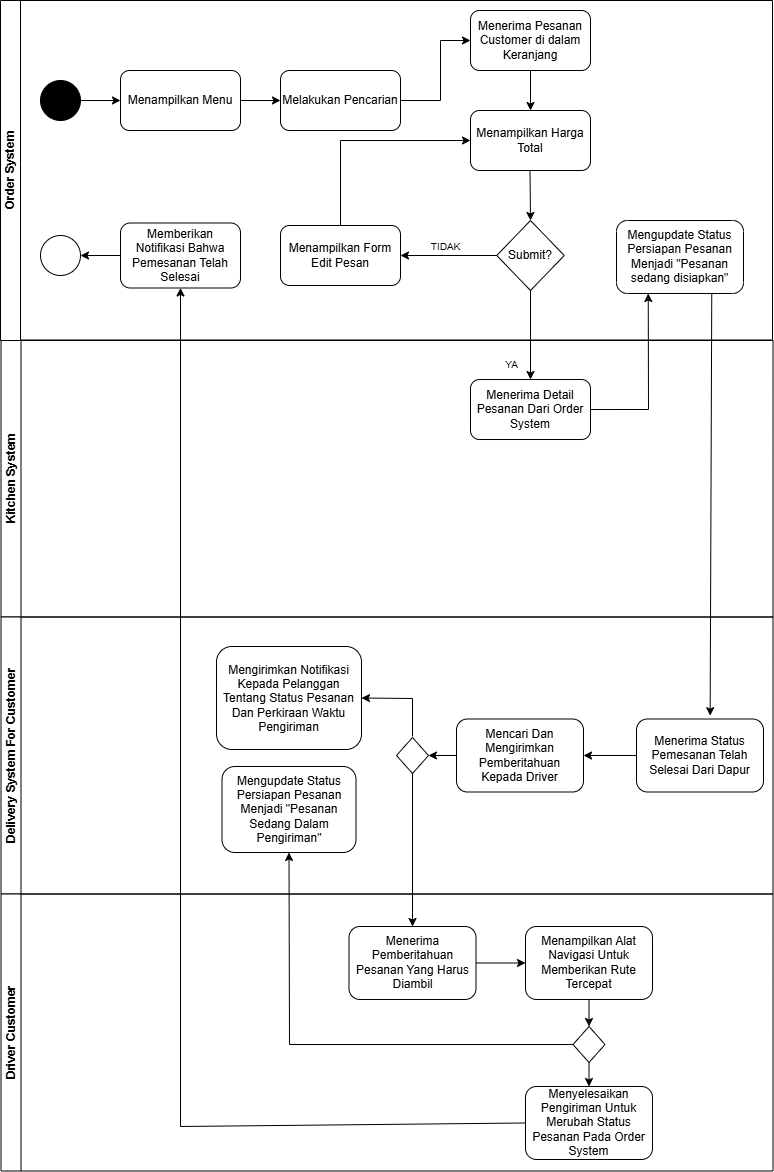

The diagram above was exported from draw.io. Its source (the exported page's mxGraphModel, read from the mxfile embedded in the PNG):
<mxGraphModel dx="1380" dy="964" grid="1" gridSize="10" guides="1" tooltips="1" connect="1" arrows="1" fold="1" page="1" pageScale="1" pageWidth="1100" pageHeight="1700" math="0" shadow="0">
  <root>
    <mxCell id="0" />
    <mxCell id="1" parent="0" />
    <mxCell id="wM69kSQBvjVR911P5O04-1" value="Kitchen System" style="swimlane;whiteSpace=wrap;html=1;rotation=-90;startSize=20;" parent="1" vertex="1">
      <mxGeometry x="412" y="336" width="277" height="772" as="geometry" />
    </mxCell>
    <mxCell id="wM69kSQBvjVR911P5O04-26" value="YA" style="text;html=1;align=center;verticalAlign=middle;resizable=0;points=[];autosize=1;strokeColor=none;fillColor=none;fontSize=10;" parent="wM69kSQBvjVR911P5O04-1" vertex="1">
      <mxGeometry x="243.01" y="257.01" width="40" height="30" as="geometry" />
    </mxCell>
    <mxCell id="wM69kSQBvjVR911P5O04-27" value="Menerima Detail Pesanan Dari Order System" style="rounded=1;whiteSpace=wrap;html=1;" parent="wM69kSQBvjVR911P5O04-1" vertex="1">
      <mxGeometry x="222" y="287.01" width="120" height="60" as="geometry" />
    </mxCell>
    <mxCell id="wM69kSQBvjVR911P5O04-2" value="Order System" style="swimlane;horizontal=0;whiteSpace=wrap;html=1;startSize=20;" parent="1" vertex="1">
      <mxGeometry x="164" y="244" width="772" height="340" as="geometry" />
    </mxCell>
    <mxCell id="wM69kSQBvjVR911P5O04-3" value="" style="ellipse;whiteSpace=wrap;html=1;aspect=fixed;fillColor=#000000;" parent="wM69kSQBvjVR911P5O04-2" vertex="1">
      <mxGeometry x="40" y="80" width="40" height="40" as="geometry" />
    </mxCell>
    <mxCell id="wM69kSQBvjVR911P5O04-4" value="" style="endArrow=classic;html=1;rounded=0;exitX=1;exitY=0.5;exitDx=0;exitDy=0;entryX=0;entryY=0.5;entryDx=0;entryDy=0;" parent="wM69kSQBvjVR911P5O04-2" source="wM69kSQBvjVR911P5O04-3" edge="1">
      <mxGeometry width="50" height="50" relative="1" as="geometry">
        <mxPoint x="360" y="260" as="sourcePoint" />
        <mxPoint x="120" y="100" as="targetPoint" />
        <Array as="points" />
      </mxGeometry>
    </mxCell>
    <mxCell id="wM69kSQBvjVR911P5O04-7" value="" style="endArrow=classic;html=1;rounded=0;exitX=1;exitY=0.5;exitDx=0;exitDy=0;entryX=0;entryY=0.5;entryDx=0;entryDy=0;" parent="wM69kSQBvjVR911P5O04-2" source="wM69kSQBvjVR911P5O04-10" edge="1">
      <mxGeometry width="50" height="50" relative="1" as="geometry">
        <mxPoint x="250" y="100" as="sourcePoint" />
        <mxPoint x="280" y="100" as="targetPoint" />
        <Array as="points" />
      </mxGeometry>
    </mxCell>
    <mxCell id="wM69kSQBvjVR911P5O04-9" value="" style="endArrow=classic;html=1;rounded=0;exitX=1;exitY=0.5;exitDx=0;exitDy=0;entryX=0;entryY=0.5;entryDx=0;entryDy=0;" parent="wM69kSQBvjVR911P5O04-2" source="wM69kSQBvjVR911P5O04-11" target="wM69kSQBvjVR911P5O04-13" edge="1">
      <mxGeometry width="50" height="50" relative="1" as="geometry">
        <mxPoint x="410" y="100" as="sourcePoint" />
        <mxPoint x="480" y="42.5" as="targetPoint" />
        <Array as="points">
          <mxPoint x="440" y="100" />
          <mxPoint x="440" y="40" />
        </Array>
      </mxGeometry>
    </mxCell>
    <mxCell id="wM69kSQBvjVR911P5O04-10" value="Menampilkan Menu" style="rounded=1;whiteSpace=wrap;html=1;" parent="wM69kSQBvjVR911P5O04-2" vertex="1">
      <mxGeometry x="120" y="70" width="120" height="60" as="geometry" />
    </mxCell>
    <mxCell id="wM69kSQBvjVR911P5O04-11" value="Melakukan Pencarian" style="rounded=1;html=1;whiteSpace=wrap;" parent="wM69kSQBvjVR911P5O04-2" vertex="1">
      <mxGeometry x="280" y="70" width="120" height="60" as="geometry" />
    </mxCell>
    <mxCell id="wM69kSQBvjVR911P5O04-13" value="Menerima Pesanan Customer di dalam Keranjang" style="rounded=1;whiteSpace=wrap;html=1;" parent="wM69kSQBvjVR911P5O04-2" vertex="1">
      <mxGeometry x="470" y="10" width="120" height="60" as="geometry" />
    </mxCell>
    <mxCell id="wM69kSQBvjVR911P5O04-14" value="Menampilkan Harga Total" style="rounded=1;whiteSpace=wrap;html=1;" parent="wM69kSQBvjVR911P5O04-2" vertex="1">
      <mxGeometry x="470" y="110" width="120" height="60" as="geometry" />
    </mxCell>
    <mxCell id="wM69kSQBvjVR911P5O04-16" value="" style="endArrow=classic;html=1;rounded=0;exitX=0.5;exitY=1;exitDx=0;exitDy=0;entryX=0.5;entryY=0;entryDx=0;entryDy=0;" parent="wM69kSQBvjVR911P5O04-2" source="wM69kSQBvjVR911P5O04-13" target="wM69kSQBvjVR911P5O04-14" edge="1">
      <mxGeometry width="50" height="50" relative="1" as="geometry">
        <mxPoint x="250" y="110" as="sourcePoint" />
        <mxPoint x="290" y="110" as="targetPoint" />
        <Array as="points" />
      </mxGeometry>
    </mxCell>
    <mxCell id="wM69kSQBvjVR911P5O04-17" value="Submit?" style="rhombus;whiteSpace=wrap;html=1;" parent="wM69kSQBvjVR911P5O04-2" vertex="1">
      <mxGeometry x="496.25" y="220" width="67.5" height="70" as="geometry" />
    </mxCell>
    <mxCell id="wM69kSQBvjVR911P5O04-18" value="" style="endArrow=classic;html=1;rounded=0;exitX=0.5;exitY=1;exitDx=0;exitDy=0;entryX=0.5;entryY=0;entryDx=0;entryDy=0;" parent="wM69kSQBvjVR911P5O04-2" edge="1" target="wM69kSQBvjVR911P5O04-17">
      <mxGeometry width="50" height="50" relative="1" as="geometry">
        <mxPoint x="529.5" y="170" as="sourcePoint" />
        <mxPoint x="530" y="190" as="targetPoint" />
        <Array as="points" />
      </mxGeometry>
    </mxCell>
    <mxCell id="wM69kSQBvjVR911P5O04-20" value="Menampilkan Form Edit Pesan" style="rounded=1;whiteSpace=wrap;html=1;" parent="wM69kSQBvjVR911P5O04-2" vertex="1">
      <mxGeometry x="280" y="225" width="120" height="60" as="geometry" />
    </mxCell>
    <mxCell id="wM69kSQBvjVR911P5O04-21" value="" style="endArrow=classic;html=1;rounded=0;exitX=0;exitY=0.5;exitDx=0;exitDy=0;entryX=1;entryY=0.5;entryDx=0;entryDy=0;" parent="wM69kSQBvjVR911P5O04-2" source="wM69kSQBvjVR911P5O04-17" target="wM69kSQBvjVR911P5O04-20" edge="1">
      <mxGeometry width="50" height="50" relative="1" as="geometry">
        <mxPoint x="250" y="110" as="sourcePoint" />
        <mxPoint x="410" y="220" as="targetPoint" />
        <Array as="points" />
      </mxGeometry>
    </mxCell>
    <mxCell id="wM69kSQBvjVR911P5O04-22" value="TIDAK" style="text;html=1;align=center;verticalAlign=bottom;resizable=0;points=[];autosize=1;strokeColor=none;fillColor=none;fontSize=10;" parent="wM69kSQBvjVR911P5O04-2" vertex="1">
      <mxGeometry x="420" y="225" width="50" height="30" as="geometry" />
    </mxCell>
    <mxCell id="wM69kSQBvjVR911P5O04-24" value="" style="endArrow=classic;html=1;rounded=0;exitX=0.5;exitY=0;exitDx=0;exitDy=0;entryX=0;entryY=0.5;entryDx=0;entryDy=0;" parent="wM69kSQBvjVR911P5O04-2" source="wM69kSQBvjVR911P5O04-20" target="wM69kSQBvjVR911P5O04-14" edge="1">
      <mxGeometry width="50" height="50" relative="1" as="geometry">
        <mxPoint x="513" y="230" as="sourcePoint" />
        <mxPoint x="410" y="230" as="targetPoint" />
        <Array as="points">
          <mxPoint x="340" y="140" />
        </Array>
      </mxGeometry>
    </mxCell>
    <mxCell id="5OzxsK8boKmwiZCibx3B-2" value="Mengupdate Status Persiapan Pesanan Menjadi &quot;Pesanan sedang disiapkan&quot;" style="rounded=1;whiteSpace=wrap;html=1;" vertex="1" parent="wM69kSQBvjVR911P5O04-2">
      <mxGeometry x="616" y="220" width="127" height="72.99" as="geometry" />
    </mxCell>
    <mxCell id="5OzxsK8boKmwiZCibx3B-28" value="Memberikan Notifikasi Bahwa Pemesanan Telah Selesai" style="rounded=1;whiteSpace=wrap;html=1;" vertex="1" parent="wM69kSQBvjVR911P5O04-2">
      <mxGeometry x="120" y="222.5" width="120" height="65" as="geometry" />
    </mxCell>
    <mxCell id="5OzxsK8boKmwiZCibx3B-29" value="" style="ellipse;whiteSpace=wrap;html=1;aspect=fixed;" vertex="1" parent="wM69kSQBvjVR911P5O04-2">
      <mxGeometry x="40" y="235" width="40" height="40" as="geometry" />
    </mxCell>
    <mxCell id="5OzxsK8boKmwiZCibx3B-30" value="" style="endArrow=classic;html=1;rounded=0;exitX=0;exitY=0.5;exitDx=0;exitDy=0;entryX=1;entryY=0.5;entryDx=0;entryDy=0;" edge="1" parent="wM69kSQBvjVR911P5O04-2" source="5OzxsK8boKmwiZCibx3B-28" target="5OzxsK8boKmwiZCibx3B-29">
      <mxGeometry width="50" height="50" relative="1" as="geometry">
        <mxPoint x="250" y="110" as="sourcePoint" />
        <mxPoint x="290" y="110" as="targetPoint" />
        <Array as="points" />
      </mxGeometry>
    </mxCell>
    <mxCell id="wM69kSQBvjVR911P5O04-25" value="" style="endArrow=classic;html=1;rounded=0;exitX=0.5;exitY=1;exitDx=0;exitDy=0;entryX=0.5;entryY=0;entryDx=0;entryDy=0;" parent="1" source="wM69kSQBvjVR911P5O04-17" target="wM69kSQBvjVR911P5O04-27" edge="1">
      <mxGeometry width="50" height="50" relative="1" as="geometry">
        <mxPoint x="553" y="310" as="sourcePoint" />
        <mxPoint x="570" y="320" as="targetPoint" />
        <Array as="points" />
      </mxGeometry>
    </mxCell>
    <mxCell id="wM69kSQBvjVR911P5O04-28" value="Delivery System For Customer" style="swimlane;whiteSpace=wrap;html=1;rotation=-90;startSize=20;" parent="1" vertex="1">
      <mxGeometry x="412" y="613" width="277" height="772" as="geometry" />
    </mxCell>
    <mxCell id="5OzxsK8boKmwiZCibx3B-5" value="Menerima Status Pemesanan Telah Selesai Dari Dapur" style="rounded=1;whiteSpace=wrap;html=1;" vertex="1" parent="wM69kSQBvjVR911P5O04-28">
      <mxGeometry x="388" y="349.51" width="127" height="72.99" as="geometry" />
    </mxCell>
    <mxCell id="5OzxsK8boKmwiZCibx3B-7" value="Mengirimkan Notifikasi Kepada Pelanggan Tentang Status Pesanan Dan Perkiraan Waktu Pengiriman" style="rounded=1;whiteSpace=wrap;html=1;" vertex="1" parent="wM69kSQBvjVR911P5O04-28">
      <mxGeometry x="-32" y="277" width="145" height="103" as="geometry" />
    </mxCell>
    <mxCell id="5OzxsK8boKmwiZCibx3B-8" value="" style="endArrow=classic;html=1;rounded=0;exitX=0;exitY=0.5;exitDx=0;exitDy=0;entryX=1;entryY=0.5;entryDx=0;entryDy=0;" edge="1" parent="wM69kSQBvjVR911P5O04-28" source="5OzxsK8boKmwiZCibx3B-5" target="5OzxsK8boKmwiZCibx3B-9">
      <mxGeometry width="50" height="50" relative="1" as="geometry">
        <mxPoint x="368" y="347" as="sourcePoint" />
        <mxPoint x="318" y="333" as="targetPoint" />
        <Array as="points" />
      </mxGeometry>
    </mxCell>
    <mxCell id="5OzxsK8boKmwiZCibx3B-9" value="Mencari Dan Mengirimkan Pemberitahuan Kepada Driver" style="rounded=1;whiteSpace=wrap;html=1;" vertex="1" parent="wM69kSQBvjVR911P5O04-28">
      <mxGeometry x="208" y="349.51" width="127" height="72.99" as="geometry" />
    </mxCell>
    <mxCell id="5OzxsK8boKmwiZCibx3B-13" value="" style="rhombus;whiteSpace=wrap;html=1;" vertex="1" parent="wM69kSQBvjVR911P5O04-28">
      <mxGeometry x="148" y="368" width="32" height="36" as="geometry" />
    </mxCell>
    <mxCell id="5OzxsK8boKmwiZCibx3B-10" value="" style="endArrow=classic;html=1;rounded=0;entryX=1;entryY=0.5;entryDx=0;entryDy=0;" edge="1" parent="wM69kSQBvjVR911P5O04-28" target="5OzxsK8boKmwiZCibx3B-7">
      <mxGeometry width="50" height="50" relative="1" as="geometry">
        <mxPoint x="164" y="367" as="sourcePoint" />
        <mxPoint x="153" y="332.99" as="targetPoint" />
        <Array as="points">
          <mxPoint x="164" y="329" />
        </Array>
      </mxGeometry>
    </mxCell>
    <mxCell id="5OzxsK8boKmwiZCibx3B-18" value="Mengupdate Status Persiapan Pesanan Menjadi &quot;Pesanan Sedang Dalam Pengiriman&quot;" style="rounded=1;whiteSpace=wrap;html=1;" vertex="1" parent="wM69kSQBvjVR911P5O04-28">
      <mxGeometry x="-26.5" y="397" width="134" height="86" as="geometry" />
    </mxCell>
    <mxCell id="5OzxsK8boKmwiZCibx3B-22" value="" style="endArrow=classic;html=1;rounded=0;exitX=0;exitY=0.5;exitDx=0;exitDy=0;entryX=1;entryY=0.5;entryDx=0;entryDy=0;" edge="1" parent="wM69kSQBvjVR911P5O04-28" source="5OzxsK8boKmwiZCibx3B-9" target="5OzxsK8boKmwiZCibx3B-13">
      <mxGeometry width="50" height="50" relative="1" as="geometry">
        <mxPoint x="351" y="640" as="sourcePoint" />
        <mxPoint x="351" y="667" as="targetPoint" />
        <Array as="points" />
      </mxGeometry>
    </mxCell>
    <mxCell id="wM69kSQBvjVR911P5O04-31" value="Driver Customer" style="swimlane;whiteSpace=wrap;html=1;rotation=-90;startSize=20;" parent="1" vertex="1">
      <mxGeometry x="412" y="890" width="277" height="772" as="geometry" />
    </mxCell>
    <mxCell id="5OzxsK8boKmwiZCibx3B-11" value="Menerima Pemberitahuan Pesanan Yang Harus Diambil" style="rounded=1;whiteSpace=wrap;html=1;" vertex="1" parent="wM69kSQBvjVR911P5O04-31">
      <mxGeometry x="100.5" y="280" width="127" height="72.99" as="geometry" />
    </mxCell>
    <mxCell id="5OzxsK8boKmwiZCibx3B-15" value="Menampilkan Alat Navigasi Untuk Memberikan Rute Tercepat" style="rounded=1;whiteSpace=wrap;html=1;" vertex="1" parent="wM69kSQBvjVR911P5O04-31">
      <mxGeometry x="277" y="280" width="127" height="72.99" as="geometry" />
    </mxCell>
    <mxCell id="5OzxsK8boKmwiZCibx3B-16" value="" style="endArrow=classic;html=1;rounded=0;exitX=1;exitY=0.5;exitDx=0;exitDy=0;entryX=0;entryY=0.5;entryDx=0;entryDy=0;" edge="1" parent="wM69kSQBvjVR911P5O04-31" source="5OzxsK8boKmwiZCibx3B-11" target="5OzxsK8boKmwiZCibx3B-15">
      <mxGeometry width="50" height="50" relative="1" as="geometry">
        <mxPoint x="398" y="119" as="sourcePoint" />
        <mxPoint x="345" y="119" as="targetPoint" />
        <Array as="points" />
      </mxGeometry>
    </mxCell>
    <mxCell id="5OzxsK8boKmwiZCibx3B-19" value="" style="rhombus;whiteSpace=wrap;html=1;" vertex="1" parent="wM69kSQBvjVR911P5O04-31">
      <mxGeometry x="324.5" y="380" width="32" height="36" as="geometry" />
    </mxCell>
    <mxCell id="5OzxsK8boKmwiZCibx3B-21" value="" style="endArrow=classic;html=1;rounded=0;exitX=0.5;exitY=1;exitDx=0;exitDy=0;entryX=0.5;entryY=0;entryDx=0;entryDy=0;" edge="1" parent="wM69kSQBvjVR911P5O04-31" source="5OzxsK8boKmwiZCibx3B-15" target="5OzxsK8boKmwiZCibx3B-19">
      <mxGeometry width="50" height="50" relative="1" as="geometry">
        <mxPoint x="238" y="326" as="sourcePoint" />
        <mxPoint x="287" y="326" as="targetPoint" />
        <Array as="points" />
      </mxGeometry>
    </mxCell>
    <mxCell id="5OzxsK8boKmwiZCibx3B-23" value="Menyelesaikan Pengiriman Untuk Merubah Status Pesanan Pada Order System" style="rounded=1;whiteSpace=wrap;html=1;" vertex="1" parent="wM69kSQBvjVR911P5O04-31">
      <mxGeometry x="277" y="440" width="127" height="72.99" as="geometry" />
    </mxCell>
    <mxCell id="5OzxsK8boKmwiZCibx3B-24" value="" style="endArrow=classic;html=1;rounded=0;exitX=0.5;exitY=1;exitDx=0;exitDy=0;entryX=0.5;entryY=0;entryDx=0;entryDy=0;" edge="1" parent="wM69kSQBvjVR911P5O04-31" source="5OzxsK8boKmwiZCibx3B-19" target="5OzxsK8boKmwiZCibx3B-23">
      <mxGeometry width="50" height="50" relative="1" as="geometry">
        <mxPoint x="351" y="363" as="sourcePoint" />
        <mxPoint x="351" y="390" as="targetPoint" />
        <Array as="points" />
      </mxGeometry>
    </mxCell>
    <mxCell id="5OzxsK8boKmwiZCibx3B-1" value="" style="endArrow=classic;html=1;rounded=0;exitX=1;exitY=0.5;exitDx=0;exitDy=0;entryX=0.25;entryY=1;entryDx=0;entryDy=0;" edge="1" parent="1" source="wM69kSQBvjVR911P5O04-27" target="5OzxsK8boKmwiZCibx3B-2">
      <mxGeometry width="50" height="50" relative="1" as="geometry">
        <mxPoint x="686.5" y="684" as="sourcePoint" />
        <mxPoint x="687" y="714" as="targetPoint" />
        <Array as="points">
          <mxPoint x="812" y="653" />
        </Array>
      </mxGeometry>
    </mxCell>
    <mxCell id="5OzxsK8boKmwiZCibx3B-6" value="" style="endArrow=classic;html=1;rounded=0;exitX=0.75;exitY=1;exitDx=0;exitDy=0;entryX=0.58;entryY=-0.046;entryDx=0;entryDy=0;entryPerimeter=0;" edge="1" parent="1" source="5OzxsK8boKmwiZCibx3B-2" target="5OzxsK8boKmwiZCibx3B-5">
      <mxGeometry width="50" height="50" relative="1" as="geometry">
        <mxPoint x="870" y="544" as="sourcePoint" />
        <mxPoint x="870" y="633" as="targetPoint" />
        <Array as="points" />
      </mxGeometry>
    </mxCell>
    <mxCell id="5OzxsK8boKmwiZCibx3B-12" value="" style="endArrow=classic;html=1;rounded=0;exitX=0.5;exitY=1;exitDx=0;exitDy=0;entryX=0.5;entryY=0;entryDx=0;entryDy=0;" edge="1" parent="1" source="5OzxsK8boKmwiZCibx3B-13" target="5OzxsK8boKmwiZCibx3B-11">
      <mxGeometry width="50" height="50" relative="1" as="geometry">
        <mxPoint x="810" y="1009" as="sourcePoint" />
        <mxPoint x="757" y="1009" as="targetPoint" />
        <Array as="points" />
      </mxGeometry>
    </mxCell>
    <mxCell id="5OzxsK8boKmwiZCibx3B-17" value="" style="endArrow=classic;html=1;rounded=0;exitX=0;exitY=0.5;exitDx=0;exitDy=0;entryX=0.5;entryY=1;entryDx=0;entryDy=0;" edge="1" parent="1" source="5OzxsK8boKmwiZCibx3B-19" target="5OzxsK8boKmwiZCibx3B-18">
      <mxGeometry width="50" height="50" relative="1" as="geometry">
        <mxPoint x="810" y="1009" as="sourcePoint" />
        <mxPoint x="440" y="1100" as="targetPoint" />
        <Array as="points">
          <mxPoint x="453" y="1288" />
        </Array>
      </mxGeometry>
    </mxCell>
    <mxCell id="5OzxsK8boKmwiZCibx3B-26" value="" style="endArrow=classic;html=1;rounded=0;exitX=0;exitY=0.5;exitDx=0;exitDy=0;entryX=0.5;entryY=1;entryDx=0;entryDy=0;" edge="1" parent="1" source="5OzxsK8boKmwiZCibx3B-23" target="5OzxsK8boKmwiZCibx3B-28">
      <mxGeometry width="50" height="50" relative="1" as="geometry">
        <mxPoint x="650" y="1216" as="sourcePoint" />
        <mxPoint x="350" y="530" as="targetPoint" />
        <Array as="points">
          <mxPoint x="344" y="1370" />
        </Array>
      </mxGeometry>
    </mxCell>
  </root>
</mxGraphModel>